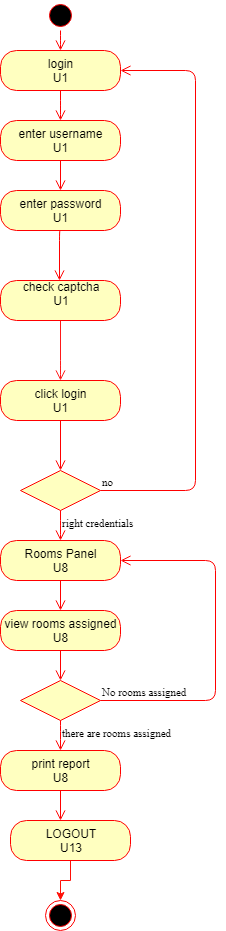

The diagram above was exported from draw.io. Its source (the exported page's mxGraphModel, read from the mxfile embedded in the PNG):
<mxGraphModel dx="554" dy="314" grid="1" gridSize="10" guides="1" tooltips="1" connect="1" arrows="1" fold="1" page="1" pageScale="1" pageWidth="827" pageHeight="1169" math="0" shadow="0">
  <root>
    <mxCell id="yD6pw_ARL44QXHmTT0JN-0" />
    <mxCell id="yD6pw_ARL44QXHmTT0JN-1" parent="yD6pw_ARL44QXHmTT0JN-0" />
    <mxCell id="7J9KCe0eODbcK7Mk-VAz-0" value="" style="ellipse;html=1;shape=startState;fillColor=#000000;strokeColor=#ff0000;fontFamily=Times New Roman;" vertex="1" parent="yD6pw_ARL44QXHmTT0JN-1">
      <mxGeometry x="465" y="770" width="30" height="30" as="geometry" />
    </mxCell>
    <mxCell id="7J9KCe0eODbcK7Mk-VAz-1" value="" style="edgeStyle=orthogonalEdgeStyle;html=1;verticalAlign=bottom;endArrow=open;endSize=8;strokeColor=#ff0000;fontFamily=Times New Roman;" edge="1" parent="yD6pw_ARL44QXHmTT0JN-1" source="7J9KCe0eODbcK7Mk-VAz-0">
      <mxGeometry relative="1" as="geometry">
        <mxPoint x="480" y="820" as="targetPoint" />
        <Array as="points">
          <mxPoint x="480" y="810" />
          <mxPoint x="480" y="810" />
        </Array>
      </mxGeometry>
    </mxCell>
    <mxCell id="7J9KCe0eODbcK7Mk-VAz-2" value="login&lt;br&gt;U1&lt;br&gt;" style="rounded=1;whiteSpace=wrap;html=1;arcSize=40;fontColor=#000000;fillColor=#ffffc0;strokeColor=#ff0000;" vertex="1" parent="yD6pw_ARL44QXHmTT0JN-1">
      <mxGeometry x="420" y="820" width="120" height="40" as="geometry" />
    </mxCell>
    <mxCell id="7J9KCe0eODbcK7Mk-VAz-3" value="" style="edgeStyle=orthogonalEdgeStyle;html=1;verticalAlign=bottom;endArrow=open;endSize=8;strokeColor=#ff0000;fontFamily=Times New Roman;" edge="1" parent="yD6pw_ARL44QXHmTT0JN-1" source="7J9KCe0eODbcK7Mk-VAz-2">
      <mxGeometry relative="1" as="geometry">
        <mxPoint x="480" y="890" as="targetPoint" />
        <Array as="points">
          <mxPoint x="480" y="880" />
          <mxPoint x="480" y="880" />
        </Array>
      </mxGeometry>
    </mxCell>
    <mxCell id="7J9KCe0eODbcK7Mk-VAz-4" value="enter username&lt;br&gt;U1&lt;br&gt;" style="rounded=1;whiteSpace=wrap;html=1;arcSize=40;fontColor=#000000;fillColor=#ffffc0;strokeColor=#ff0000;" vertex="1" parent="yD6pw_ARL44QXHmTT0JN-1">
      <mxGeometry x="420" y="890" width="120" height="40" as="geometry" />
    </mxCell>
    <mxCell id="7J9KCe0eODbcK7Mk-VAz-5" value="" style="edgeStyle=orthogonalEdgeStyle;html=1;verticalAlign=bottom;endArrow=open;endSize=8;strokeColor=#ff0000;fontFamily=Times New Roman;" edge="1" parent="yD6pw_ARL44QXHmTT0JN-1" source="7J9KCe0eODbcK7Mk-VAz-4">
      <mxGeometry relative="1" as="geometry">
        <mxPoint x="480" y="960" as="targetPoint" />
      </mxGeometry>
    </mxCell>
    <mxCell id="7J9KCe0eODbcK7Mk-VAz-6" value="enter password&lt;br&gt;U1&lt;br&gt;" style="rounded=1;whiteSpace=wrap;html=1;arcSize=40;fontColor=#000000;fillColor=#ffffc0;strokeColor=#ff0000;" vertex="1" parent="yD6pw_ARL44QXHmTT0JN-1">
      <mxGeometry x="420" y="960" width="120" height="40" as="geometry" />
    </mxCell>
    <mxCell id="7J9KCe0eODbcK7Mk-VAz-7" value="" style="edgeStyle=orthogonalEdgeStyle;html=1;verticalAlign=bottom;endArrow=open;endSize=8;strokeColor=#ff0000;fontFamily=Times New Roman;exitX=0.5;exitY=1;exitDx=0;exitDy=0;" edge="1" parent="yD6pw_ARL44QXHmTT0JN-1" source="7J9KCe0eODbcK7Mk-VAz-6">
      <mxGeometry relative="1" as="geometry">
        <mxPoint x="479" y="1050" as="targetPoint" />
        <mxPoint x="479" y="1080" as="sourcePoint" />
        <Array as="points">
          <mxPoint x="479" y="1000" />
        </Array>
      </mxGeometry>
    </mxCell>
    <mxCell id="7J9KCe0eODbcK7Mk-VAz-8" value="check captcha&lt;br&gt;U1&lt;br&gt;&lt;br&gt;" style="rounded=1;whiteSpace=wrap;html=1;arcSize=40;fontColor=#000000;fillColor=#ffffc0;strokeColor=#ff0000;" vertex="1" parent="yD6pw_ARL44QXHmTT0JN-1">
      <mxGeometry x="420" y="1050" width="120" height="40" as="geometry" />
    </mxCell>
    <mxCell id="7J9KCe0eODbcK7Mk-VAz-9" value="" style="edgeStyle=orthogonalEdgeStyle;html=1;verticalAlign=bottom;endArrow=open;endSize=8;strokeColor=#ff0000;fontFamily=Times New Roman;startSize=5;jumpSize=8;strokeWidth=1;opacity=90;" edge="1" parent="yD6pw_ARL44QXHmTT0JN-1" source="7J9KCe0eODbcK7Mk-VAz-8">
      <mxGeometry relative="1" as="geometry">
        <mxPoint x="480" y="1150" as="targetPoint" />
        <Array as="points">
          <mxPoint x="480" y="1140" />
          <mxPoint x="480" y="1140" />
        </Array>
      </mxGeometry>
    </mxCell>
    <mxCell id="7J9KCe0eODbcK7Mk-VAz-10" value="click login&lt;br&gt;U1&lt;br&gt;" style="rounded=1;whiteSpace=wrap;html=1;arcSize=40;fontColor=#000000;fillColor=#ffffc0;strokeColor=#ff0000;" vertex="1" parent="yD6pw_ARL44QXHmTT0JN-1">
      <mxGeometry x="420" y="1150" width="120" height="40" as="geometry" />
    </mxCell>
    <mxCell id="7J9KCe0eODbcK7Mk-VAz-11" value="" style="edgeStyle=orthogonalEdgeStyle;html=1;verticalAlign=bottom;endArrow=open;endSize=8;strokeColor=#ff0000;fontFamily=Times New Roman;exitX=0.5;exitY=1;exitDx=0;exitDy=0;" edge="1" parent="yD6pw_ARL44QXHmTT0JN-1" source="7J9KCe0eODbcK7Mk-VAz-10">
      <mxGeometry relative="1" as="geometry">
        <mxPoint x="480" y="1240" as="targetPoint" />
        <mxPoint x="480" y="1220" as="sourcePoint" />
        <Array as="points" />
      </mxGeometry>
    </mxCell>
    <mxCell id="7J9KCe0eODbcK7Mk-VAz-12" value="" style="rhombus;whiteSpace=wrap;html=1;fillColor=#ffffc0;strokeColor=#ff0000;fontFamily=Times New Roman;" vertex="1" parent="yD6pw_ARL44QXHmTT0JN-1">
      <mxGeometry x="440" y="1240" width="80" height="40" as="geometry" />
    </mxCell>
    <mxCell id="7J9KCe0eODbcK7Mk-VAz-13" value="no" style="edgeStyle=orthogonalEdgeStyle;html=1;align=left;verticalAlign=bottom;endArrow=open;endSize=8;strokeColor=#ff0000;fontFamily=Times New Roman;entryX=1;entryY=0.5;entryDx=0;entryDy=0;" edge="1" parent="yD6pw_ARL44QXHmTT0JN-1" source="7J9KCe0eODbcK7Mk-VAz-12" target="7J9KCe0eODbcK7Mk-VAz-2">
      <mxGeometry x="-1" relative="1" as="geometry">
        <mxPoint x="615" y="828" as="targetPoint" />
        <Array as="points">
          <mxPoint x="615" y="1260" />
          <mxPoint x="615" y="840" />
        </Array>
      </mxGeometry>
    </mxCell>
    <mxCell id="7J9KCe0eODbcK7Mk-VAz-14" value="right credentials" style="edgeStyle=orthogonalEdgeStyle;html=1;align=left;verticalAlign=top;endArrow=open;endSize=8;strokeColor=#ff0000;fontFamily=Times New Roman;" edge="1" parent="yD6pw_ARL44QXHmTT0JN-1" source="7J9KCe0eODbcK7Mk-VAz-12">
      <mxGeometry x="-1" relative="1" as="geometry">
        <mxPoint x="480" y="1310" as="targetPoint" />
        <Array as="points">
          <mxPoint x="480" y="1300" />
          <mxPoint x="480" y="1300" />
        </Array>
      </mxGeometry>
    </mxCell>
    <mxCell id="7J9KCe0eODbcK7Mk-VAz-15" value="Rooms Panel&lt;br&gt;U8&lt;br&gt;" style="rounded=1;whiteSpace=wrap;html=1;arcSize=40;fontColor=#000000;fillColor=#ffffc0;strokeColor=#ff0000;" vertex="1" parent="yD6pw_ARL44QXHmTT0JN-1">
      <mxGeometry x="420" y="1310" width="120" height="40" as="geometry" />
    </mxCell>
    <mxCell id="7J9KCe0eODbcK7Mk-VAz-16" value="" style="edgeStyle=orthogonalEdgeStyle;html=1;verticalAlign=bottom;endArrow=open;endSize=8;strokeColor=#ff0000;fontFamily=Times New Roman;" edge="1" parent="yD6pw_ARL44QXHmTT0JN-1" source="7J9KCe0eODbcK7Mk-VAz-15">
      <mxGeometry relative="1" as="geometry">
        <mxPoint x="480" y="1380" as="targetPoint" />
      </mxGeometry>
    </mxCell>
    <mxCell id="7J9KCe0eODbcK7Mk-VAz-17" value="view rooms assigned&lt;br&gt;U8&lt;br&gt;" style="rounded=1;whiteSpace=wrap;html=1;arcSize=40;fontColor=#000000;fillColor=#ffffc0;strokeColor=#ff0000;" vertex="1" parent="yD6pw_ARL44QXHmTT0JN-1">
      <mxGeometry x="420" y="1380" width="120" height="40" as="geometry" />
    </mxCell>
    <mxCell id="7J9KCe0eODbcK7Mk-VAz-18" value="" style="edgeStyle=orthogonalEdgeStyle;html=1;verticalAlign=bottom;endArrow=open;endSize=8;strokeColor=#ff0000;fontFamily=Times New Roman;" edge="1" parent="yD6pw_ARL44QXHmTT0JN-1" source="7J9KCe0eODbcK7Mk-VAz-17">
      <mxGeometry relative="1" as="geometry">
        <mxPoint x="480" y="1450" as="targetPoint" />
      </mxGeometry>
    </mxCell>
    <mxCell id="7J9KCe0eODbcK7Mk-VAz-19" value="" style="rhombus;whiteSpace=wrap;html=1;fillColor=#ffffc0;strokeColor=#ff0000;fontFamily=Times New Roman;" vertex="1" parent="yD6pw_ARL44QXHmTT0JN-1">
      <mxGeometry x="440" y="1450" width="80" height="40" as="geometry" />
    </mxCell>
    <mxCell id="7J9KCe0eODbcK7Mk-VAz-20" value="No rooms assigned" style="edgeStyle=orthogonalEdgeStyle;html=1;align=left;verticalAlign=bottom;endArrow=open;endSize=8;strokeColor=#ff0000;fontFamily=Times New Roman;entryX=1;entryY=0.5;entryDx=0;entryDy=0;" edge="1" parent="yD6pw_ARL44QXHmTT0JN-1" source="7J9KCe0eODbcK7Mk-VAz-19" target="7J9KCe0eODbcK7Mk-VAz-15">
      <mxGeometry x="-1" relative="1" as="geometry">
        <mxPoint x="615" y="1330" as="targetPoint" />
        <Array as="points">
          <mxPoint x="635" y="1470" />
          <mxPoint x="635" y="1330" />
        </Array>
      </mxGeometry>
    </mxCell>
    <mxCell id="7J9KCe0eODbcK7Mk-VAz-21" value="there are rooms assigned" style="edgeStyle=orthogonalEdgeStyle;html=1;align=left;verticalAlign=top;endArrow=open;endSize=8;strokeColor=#ff0000;fontFamily=Times New Roman;" edge="1" parent="yD6pw_ARL44QXHmTT0JN-1" source="7J9KCe0eODbcK7Mk-VAz-19">
      <mxGeometry x="-1" relative="1" as="geometry">
        <mxPoint x="480" y="1520" as="targetPoint" />
        <Array as="points">
          <mxPoint x="480" y="1500" />
          <mxPoint x="480" y="1500" />
        </Array>
      </mxGeometry>
    </mxCell>
    <mxCell id="7J9KCe0eODbcK7Mk-VAz-22" value="print report&lt;br&gt;U8&lt;br&gt;" style="rounded=1;whiteSpace=wrap;html=1;arcSize=40;fontColor=#000000;fillColor=#ffffc0;strokeColor=#ff0000;" vertex="1" parent="yD6pw_ARL44QXHmTT0JN-1">
      <mxGeometry x="420" y="1520" width="120" height="40" as="geometry" />
    </mxCell>
    <mxCell id="7J9KCe0eODbcK7Mk-VAz-23" value="" style="edgeStyle=orthogonalEdgeStyle;html=1;verticalAlign=bottom;endArrow=open;endSize=8;strokeColor=#ff0000;fontFamily=Times New Roman;" edge="1" parent="yD6pw_ARL44QXHmTT0JN-1" source="7J9KCe0eODbcK7Mk-VAz-22">
      <mxGeometry relative="1" as="geometry">
        <mxPoint x="480" y="1590" as="targetPoint" />
      </mxGeometry>
    </mxCell>
    <mxCell id="7J9KCe0eODbcK7Mk-VAz-24" value="" style="ellipse;html=1;shape=endState;fillColor=#000000;strokeColor=#ff0000;fontFamily=Times New Roman;" vertex="1" parent="yD6pw_ARL44QXHmTT0JN-1">
      <mxGeometry x="465" y="1670" width="30" height="30" as="geometry" />
    </mxCell>
    <mxCell id="7J9KCe0eODbcK7Mk-VAz-26" style="edgeStyle=orthogonalEdgeStyle;rounded=0;orthogonalLoop=1;jettySize=auto;html=1;exitX=0.5;exitY=1;exitDx=0;exitDy=0;entryX=0.5;entryY=0;entryDx=0;entryDy=0;strokeColor=#FF1008;" edge="1" parent="yD6pw_ARL44QXHmTT0JN-1" source="7J9KCe0eODbcK7Mk-VAz-25" target="7J9KCe0eODbcK7Mk-VAz-24">
      <mxGeometry relative="1" as="geometry" />
    </mxCell>
    <mxCell id="7J9KCe0eODbcK7Mk-VAz-25" value="LOGOUT&lt;br&gt;U13&lt;br&gt;" style="rounded=1;whiteSpace=wrap;html=1;arcSize=40;fontColor=#000000;fillColor=#ffffc0;strokeColor=#ff0000;" vertex="1" parent="yD6pw_ARL44QXHmTT0JN-1">
      <mxGeometry x="430" y="1590" width="120" height="40" as="geometry" />
    </mxCell>
  </root>
</mxGraphModel>